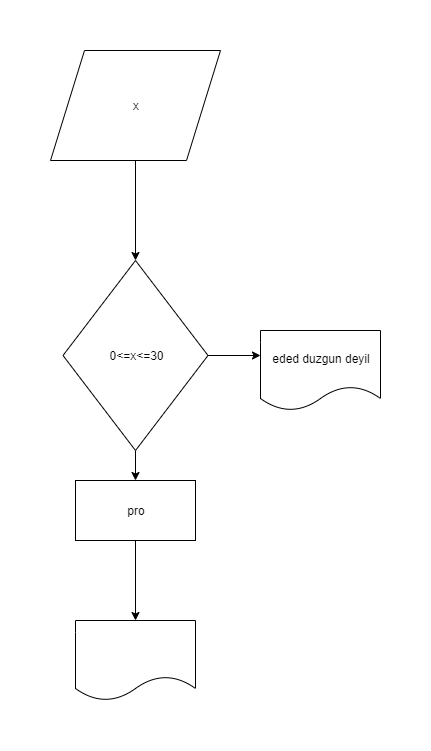

The diagram above was exported from draw.io. Its source (the exported page's mxGraphModel, read from the mxfile embedded in the PNG):
<mxGraphModel dx="1102" dy="614" grid="1" gridSize="10" guides="1" tooltips="1" connect="1" arrows="1" fold="1" page="1" pageScale="1" pageWidth="827" pageHeight="1169" math="0" shadow="0">
  <root>
    <mxCell id="0" />
    <mxCell id="1" parent="0" />
    <mxCell id="Nj2AbYWuS15WlZtWRDiN-2" style="edgeStyle=orthogonalEdgeStyle;rounded=0;orthogonalLoop=1;jettySize=auto;html=1;" edge="1" parent="1" source="Nj2AbYWuS15WlZtWRDiN-1" target="Nj2AbYWuS15WlZtWRDiN-3">
      <mxGeometry relative="1" as="geometry">
        <mxPoint x="385" y="230" as="targetPoint" />
      </mxGeometry>
    </mxCell>
    <mxCell id="Nj2AbYWuS15WlZtWRDiN-1" value="x" style="shape=parallelogram;perimeter=parallelogramPerimeter;whiteSpace=wrap;html=1;" vertex="1" parent="1">
      <mxGeometry x="300" y="30" width="170" height="110" as="geometry" />
    </mxCell>
    <mxCell id="Nj2AbYWuS15WlZtWRDiN-4" style="edgeStyle=orthogonalEdgeStyle;rounded=0;orthogonalLoop=1;jettySize=auto;html=1;" edge="1" parent="1" source="Nj2AbYWuS15WlZtWRDiN-3">
      <mxGeometry relative="1" as="geometry">
        <mxPoint x="510" y="335" as="targetPoint" />
      </mxGeometry>
    </mxCell>
    <mxCell id="Nj2AbYWuS15WlZtWRDiN-7" style="edgeStyle=orthogonalEdgeStyle;rounded=0;orthogonalLoop=1;jettySize=auto;html=1;" edge="1" parent="1" source="Nj2AbYWuS15WlZtWRDiN-3" target="Nj2AbYWuS15WlZtWRDiN-8">
      <mxGeometry relative="1" as="geometry">
        <mxPoint x="385" y="480" as="targetPoint" />
      </mxGeometry>
    </mxCell>
    <mxCell id="Nj2AbYWuS15WlZtWRDiN-3" value="0&amp;lt;=x&amp;lt;=30" style="rhombus;whiteSpace=wrap;html=1;" vertex="1" parent="1">
      <mxGeometry x="312.5" y="240" width="145" height="190" as="geometry" />
    </mxCell>
    <mxCell id="Nj2AbYWuS15WlZtWRDiN-6" value="eded duzgun deyil" style="shape=document;whiteSpace=wrap;html=1;boundedLbl=1;" vertex="1" parent="1">
      <mxGeometry x="510" y="310" width="120" height="80" as="geometry" />
    </mxCell>
    <mxCell id="Nj2AbYWuS15WlZtWRDiN-10" style="edgeStyle=orthogonalEdgeStyle;rounded=0;orthogonalLoop=1;jettySize=auto;html=1;" edge="1" parent="1" source="Nj2AbYWuS15WlZtWRDiN-8">
      <mxGeometry relative="1" as="geometry">
        <mxPoint x="385" y="600" as="targetPoint" />
      </mxGeometry>
    </mxCell>
    <mxCell id="Nj2AbYWuS15WlZtWRDiN-8" value="pro" style="rounded=0;whiteSpace=wrap;html=1;" vertex="1" parent="1">
      <mxGeometry x="325" y="460" width="120" height="60" as="geometry" />
    </mxCell>
    <mxCell id="Nj2AbYWuS15WlZtWRDiN-9" value="" style="shape=document;whiteSpace=wrap;html=1;boundedLbl=1;" vertex="1" parent="1">
      <mxGeometry x="325" y="600" width="120" height="80" as="geometry" />
    </mxCell>
  </root>
</mxGraphModel>